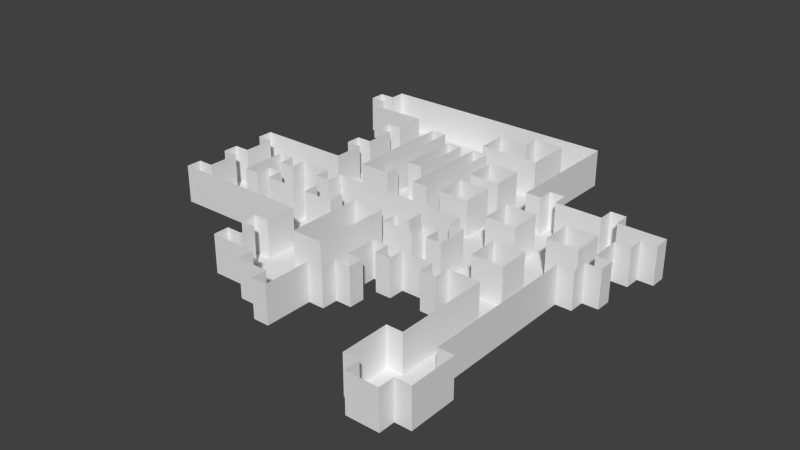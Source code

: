 # Source: LevelTopless.blend  (saved by Blender 2.75.0; exported with 4.5.12 LTS)
import bpy
from mathutils import Matrix  # noqa: F401  (used for matrix-valued properties, if any)

bpy.ops.wm.read_factory_settings(use_empty=True)
scene = bpy.context.scene
scene.name = 'Scene'

# ---- collections
col_collection_1 = bpy.data.collections.new('Collection 1'); scene.collection.children.link(col_collection_1)

# ---- world
world_world = bpy.data.worlds.new('World'); scene.world = world_world
world_world.color = (0.05088, 0.05088, 0.05088)
world_world.use_sun_shadow = False
world_world.sun_shadow_jitter_overblur = 0.0
world_world.cycles.sampling_method = 'MANUAL'
world_world.cycles.sample_map_resolution = 256

# ---- meshes
me_grid = bpy.data.meshes.new('Grid')
me_grid.from_pydata([(17.59, -30.0, 0.0), (19.66, -30.0, 0.0), (21.72, -30.0, 0.0), (15.52, -27.93, 0.0), (17.59, -27.93, 0.0), (21.72, -27.93, 0.0), (23.79, -27.93, 0.0), (15.52, -25.86, 0.0), (23.79, -25.86, 0.0), (-1.034, -23.79, 0.0), (1.034, -23.79, 0.0), (15.52, -23.79, 0.0), (23.79, -23.79, 0.0), (-5.172, -21.72, 0.0), (-3.103, -21.72, 0.0), (-1.034, -21.72, 0.0), (1.034, -21.72, 0.0), (15.52, -21.72, 0.0), (17.59, -21.72, 0.0), (21.72, -21.72, 0.0), (23.79, -21.72, 0.0), (-11.38, -19.66, 0.0), (-9.31, -19.66, 0.0), (-7.241, -19.66, 0.0), (-5.172, -19.66, 0.0), (1.034, -19.66, 0.0), (17.59, -19.66, 0.0), (21.72, -19.66, 0.0), (-11.38, -17.59, 0.0), (-9.31, -17.59, 0.0), (1.034, -17.59, 0.0), (3.103, -17.59, 0.0), (17.59, -17.59, 0.0), (21.72, -17.59, 0.0), (-11.38, -15.52, 0.0), (-9.31, -15.52, 0.0), (3.103, -15.52, 0.0), (5.172, -15.52, 0.0), (17.59, -15.52, 0.0), (21.72, -15.52, 0.0), (-11.38, -13.45, 0.0), (-9.31, -13.45, 0.0), (-5.172, -13.45, 0.0), (-3.103, -13.45, 0.0), (-1.034, -13.45, 0.0), (3.103, -13.45, 0.0), (5.172, -13.45, 0.0), (17.59, -13.45, 0.0), (21.72, -13.45, 0.0), (-9.31, -11.38, 0.0), (-5.172, -11.38, 0.0), (-1.034, -11.38, 0.0), (3.103, -11.38, 0.0), (5.172, -11.38, 0.0), (7.241, -11.38, 0.0), (11.38, -11.38, 0.0), (13.45, -11.38, 0.0), (17.59, -11.38, 0.0), (21.72, -11.38, 0.0), (-27.93, -9.31, 0.0), (-25.86, -9.31, 0.0), (-23.79, -9.31, 0.0), (-21.72, -9.31, 0.0), (-19.66, -9.31, 0.0), (-17.59, -9.31, 0.0), (-15.52, -9.31, 0.0), (-13.45, -9.31, 0.0), (-11.38, -9.31, 0.0), (-9.31, -9.31, 0.0), (-5.172, -9.31, 0.0), (-1.034, -9.31, 0.0), (3.103, -9.31, 0.0), (5.172, -9.31, 0.0), (7.241, -9.31, 0.0), (9.31, -9.31, 0.0), (11.38, -9.31, 0.0), (13.45, -9.31, 0.0), (15.52, -9.31, 0.0), (17.59, -9.31, 0.0), (21.72, -9.31, 0.0), (-27.93, -7.241, 0.0), (-25.86, -7.241, 0.0), (-5.172, -7.241, 0.0), (-1.034, -7.241, 0.0), (21.72, -7.241, 0.0), (-25.86, -5.172, 0.0), (-21.72, -5.172, 0.0), (-19.66, -5.172, 0.0), (-17.59, -5.172, 0.0), (-15.52, -5.172, 0.0), (-13.45, -5.172, 0.0), (-11.38, -5.172, 0.0), (-9.31, -5.172, 0.0), (-7.241, -5.172, 0.0), (-5.172, -5.172, 0.0), (-1.034, -5.172, 0.0), (1.034, -5.172, 0.0), (3.103, -5.172, 0.0), (5.172, -5.172, 0.0), (7.241, -5.172, 0.0), (9.31, -5.172, 0.0), (13.45, -5.172, 0.0), (15.52, -5.172, 0.0), (17.59, -5.172, 0.0), (21.72, -5.172, 0.0), (-27.93, -3.103, 0.0), (-25.86, -3.103, 0.0), (-21.72, -3.103, 0.0), (-19.66, -3.103, 0.0), (-17.59, -3.103, 0.0), (-13.45, -3.103, 0.0), (-11.38, -3.103, 0.0), (-9.31, -3.103, 0.0), (-7.241, -3.103, 0.0), (-5.172, -3.103, 0.0), (-3.103, -3.103, 0.0), (-1.034, -3.103, 0.0), (1.034, -3.103, 0.0), (3.103, -3.103, 0.0), (5.172, -3.103, 0.0), (7.241, -3.103, 0.0), (9.31, -3.103, 0.0), (13.45, -3.103, 0.0), (17.59, -3.103, 0.0), (21.72, -3.103, 0.0), (-27.93, -1.034, 0.0), (-25.86, -1.034, 0.0), (-21.72, -1.034, 0.0), (-19.66, -1.034, 0.0), (-17.59, -1.034, 0.0), (-13.45, -1.034, 0.0), (-11.38, -1.034, 0.0), (-9.31, -1.034, 0.0), (-7.241, -1.034, 0.0), (-5.172, -1.034, 0.0), (-3.103, -1.034, 0.0), (-1.034, -1.034, 0.0), (1.034, -1.034, 0.0), (3.103, -1.034, 0.0), (7.241, -1.034, 0.0), (9.31, -1.034, 0.0), (13.45, -1.034, 0.0), (15.52, -1.034, 0.0), (17.59, -1.034, 0.0), (21.72, -1.034, 0.0), (23.79, -1.034, 0.0), (-25.86, 1.034, 0.0), (-21.72, 1.034, 0.0), (-19.66, 1.034, 0.0), (-17.59, 1.034, 0.0), (-15.52, 1.034, 0.0), (-13.45, 1.034, 0.0), (-11.38, 1.034, 0.0), (-9.31, 1.034, 0.0), (-7.241, 1.034, 0.0), (-5.172, 1.034, 0.0), (-3.103, 1.034, 0.0), (-1.034, 1.034, 0.0), (1.034, 1.034, 0.0), (3.103, 1.034, 0.0), (5.172, 1.034, 0.0), (7.241, 1.034, 0.0), (23.79, 1.034, 0.0), (25.86, 1.034, 0.0), (-27.93, 3.103, 0.0), (-25.86, 3.103, 0.0), (9.31, 3.103, 0.0), (11.38, 3.103, 0.0), (13.45, 3.103, 0.0), (17.59, 3.103, 0.0), (19.66, 3.103, 0.0), (21.72, 3.103, 0.0), (23.79, 3.103, 0.0), (25.86, 3.103, 0.0), (-27.93, 5.172, 0.0), (-25.86, 5.172, 0.0), (-23.79, 5.172, 0.0), (-21.72, 5.172, 0.0), (-19.66, 5.172, 0.0), (-17.59, 5.172, 0.0), (-15.52, 5.172, 0.0), (-11.38, 5.172, 0.0), (-9.31, 5.172, 0.0), (-7.241, 5.172, 0.0), (-3.103, 5.172, 0.0), (-1.034, 5.172, 0.0), (1.034, 5.172, 0.0), (3.103, 5.172, 0.0), (5.172, 5.172, 0.0), (9.31, 5.172, 0.0), (13.45, 5.172, 0.0), (17.59, 5.172, 0.0), (21.72, 5.172, 0.0), (23.79, 5.172, 0.0), (-15.52, 7.241, 0.0), (-11.38, 7.241, 0.0), (-9.31, 7.241, 0.0), (-7.241, 7.241, 0.0), (-3.103, 7.241, 0.0), (-1.034, 7.241, 0.0), (1.034, 7.241, 0.0), (5.172, 7.241, 0.0), (9.31, 7.241, 0.0), (11.38, 7.241, 0.0), (13.45, 7.241, 0.0), (17.59, 7.241, 0.0), (19.66, 7.241, 0.0), (21.72, 7.241, 0.0), (23.79, 7.241, 0.0), (25.86, 7.241, 0.0), (-17.59, 9.31, 0.0), (-15.52, 9.31, 0.0), (-11.38, 9.31, 0.0), (-9.31, 9.31, 0.0), (-7.241, 9.31, 0.0), (-5.172, 9.31, 0.0), (-3.103, 9.31, 0.0), (-1.034, 9.31, 0.0), (1.034, 9.31, 0.0), (3.103, 9.31, 0.0), (5.172, 9.31, 0.0), (25.86, 9.31, 0.0), (27.93, 9.31, 0.0), (-17.59, 11.38, 0.0), (-15.52, 11.38, 0.0), (-11.38, 11.38, 0.0), (-9.31, 11.38, 0.0), (-7.241, 11.38, 0.0), (-5.172, 11.38, 0.0), (-3.103, 11.38, 0.0), (-1.034, 11.38, 0.0), (1.034, 11.38, 0.0), (3.103, 11.38, 0.0), (5.172, 11.38, 0.0), (9.31, 11.38, 0.0), (11.38, 11.38, 0.0), (13.45, 11.38, 0.0), (15.52, 11.38, 0.0), (17.59, 11.38, 0.0), (19.66, 11.38, 0.0), (21.72, 11.38, 0.0), (23.79, 11.38, 0.0), (25.86, 11.38, 0.0), (27.93, 11.38, 0.0), (-15.52, 13.45, 0.0), (-11.38, 13.45, 0.0), (-9.31, 13.45, 0.0), (-7.241, 13.45, 0.0), (-5.172, 13.45, 0.0), (-3.103, 13.45, 0.0), (-1.034, 13.45, 0.0), (1.034, 13.45, 0.0), (5.172, 13.45, 0.0), (9.31, 13.45, 0.0), (11.38, 13.45, 0.0), (13.45, 13.45, 0.0), (19.66, 13.45, 0.0), (21.72, 13.45, 0.0), (-17.59, 15.52, 0.0), (-15.52, 15.52, 0.0), (-11.38, 15.52, 0.0), (-9.31, 15.52, 0.0), (-7.241, 15.52, 0.0), (-5.172, 15.52, 0.0), (-3.103, 15.52, 0.0), (-1.034, 15.52, 0.0), (1.034, 15.52, 0.0), (3.103, 15.52, 0.0), (5.172, 15.52, 0.0), (9.31, 15.52, 0.0), (-17.59, 17.59, 0.0), (-15.52, 17.59, 0.0), (-11.38, 17.59, 0.0), (-9.31, 17.59, 0.0), (-7.241, 17.59, 0.0), (-5.172, 17.59, 0.0), (-3.103, 17.59, 0.0), (-1.034, 17.59, 0.0), (9.31, 17.59, 0.0), (-15.52, 19.66, 0.0), (-11.38, 19.66, 0.0), (-9.31, 19.66, 0.0), (-3.103, 19.66, 0.0), (-1.034, 19.66, 0.0), (1.034, 19.66, 0.0), (3.103, 19.66, 0.0), (5.172, 19.66, 0.0), (9.31, 19.66, 0.0), (-23.79, 21.72, 0.0), (-21.72, 21.72, 0.0), (-19.66, 21.72, 0.0), (-17.59, 21.72, 0.0), (-15.52, 21.72, 0.0), (-3.103, 21.72, 0.0), (5.172, 21.72, 0.0), (9.31, 21.72, 0.0), (-25.86, 23.79, 0.0), (-23.79, 23.79, 0.0), (-3.103, 23.79, 0.0), (-1.034, 23.79, 0.0), (1.034, 23.79, 0.0), (5.172, 23.79, 0.0), (9.31, 23.79, 0.0), (-25.86, 25.86, 0.0), (-23.79, 25.86, 0.0), (1.034, 25.86, 0.0), (3.103, 25.86, 0.0), (5.172, 25.86, 0.0), (9.31, 25.86, 0.0), (-23.79, 27.93, 0.0), (-21.72, 27.93, 0.0), (-19.66, 27.93, 0.0), (-17.59, 27.93, 0.0), (-15.52, 27.93, 0.0), (-13.45, 27.93, 0.0), (-11.38, 27.93, 0.0), (-9.31, 27.93, 0.0), (-7.241, 27.93, 0.0), (-5.172, 27.93, 0.0), (-3.103, 27.93, 0.0), (-1.034, 27.93, 0.0), (1.034, 27.93, 0.0), (3.103, 27.93, 0.0), (5.172, 27.93, 0.0), (7.241, 27.93, 0.0), (9.31, 27.93, 0.0), (17.59, -30.0, -5.0), (17.59, -27.93, -5.0), (15.52, -27.93, -5.0), (19.66, -30.0, -5.0), (19.66, -27.93, -5.0), (21.72, -30.0, -5.0), (21.72, -27.93, -5.0), (23.79, -27.93, -5.0), (15.52, -25.86, -5.0), (17.59, -25.86, -5.0), (19.66, -25.86, -5.0), (21.72, -25.86, -5.0), (23.79, -25.86, -5.0), (1.034, -23.79, -5.0), (-1.034, -23.79, -5.0), (15.52, -23.79, -5.0), (17.59, -23.79, -5.0), (19.66, -23.79, -5.0), (21.72, -23.79, -5.0), (23.79, -23.79, -5.0), (-3.103, -21.72, -5.0), (-5.172, -21.72, -5.0), (-1.034, -21.72, -5.0), (1.034, -21.72, -5.0), (15.52, -21.72, -5.0), (17.59, -21.72, -5.0), (19.66, -21.72, -5.0), (21.72, -21.72, -5.0), (23.79, -21.72, -5.0), (-9.31, -19.66, -5.0), (-11.38, -19.66, -5.0), (-7.241, -19.66, -5.0), (-5.172, -19.66, -5.0), (-3.103, -19.66, -5.0), (-1.034, -19.66, -5.0), (1.034, -19.66, -5.0), (17.59, -19.66, -5.0), (19.66, -19.66, -5.0), (21.72, -19.66, -5.0), (-11.38, -17.59, -5.0), (-9.31, -17.59, -5.0), (-7.241, -17.59, -5.0), (-5.172, -17.59, -5.0), (-3.103, -17.59, -5.0), (-1.034, -17.59, -5.0), (1.034, -17.59, -5.0), (3.103, -17.59, -5.0), (17.59, -17.59, -5.0), (19.66, -17.59, -5.0), (21.72, -17.59, -5.0), (-9.31, -15.52, -5.0), (-11.38, -15.52, -5.0), (-7.241, -15.52, -5.0), (-5.172, -15.52, -5.0), (-3.103, -15.52, -5.0), (-1.034, -15.52, -5.0), (1.034, -15.52, -5.0), (3.103, -15.52, -5.0), (5.172, -15.52, -5.0), (17.59, -15.52, -5.0), (19.66, -15.52, -5.0), (21.72, -15.52, -5.0), (-11.38, -13.45, -5.0), (-9.31, -13.45, -5.0), (-7.241, -13.45, -5.0), (-5.172, -13.45, -5.0), (-3.103, -13.45, -5.0), (-1.034, -13.45, -5.0), (1.034, -13.45, -5.0), (3.103, -13.45, -5.0), (5.172, -13.45, -5.0), (17.59, -13.45, -5.0), (19.66, -13.45, -5.0), (21.72, -13.45, -5.0), (-9.31, -11.38, -5.0), (-7.241, -11.38, -5.0), (-5.172, -11.38, -5.0), (-1.034, -11.38, -5.0), (1.034, -11.38, -5.0), (3.103, -11.38, -5.0), (7.241, -11.38, -5.0), (5.172, -11.38, -5.0), (13.45, -11.38, -5.0), (11.38, -11.38, -5.0), (17.59, -11.38, -5.0), (19.66, -11.38, -5.0), (21.72, -11.38, -5.0), (-25.86, -9.31, -5.0), (-27.93, -9.31, -5.0), (-23.79, -9.31, -5.0), (-21.72, -9.31, -5.0), (-19.66, -9.31, -5.0), (-17.59, -9.31, -5.0), (-15.52, -9.31, -5.0), (-13.45, -9.31, -5.0), (-11.38, -9.31, -5.0), (-9.31, -9.31, -5.0), (-7.241, -9.31, -5.0), (-5.172, -9.31, -5.0), (-1.034, -9.31, -5.0), (1.034, -9.31, -5.0), (3.103, -9.31, -5.0), (5.172, -9.31, -5.0), (7.241, -9.31, -5.0), (9.31, -9.31, -5.0), (11.38, -9.31, -5.0), (13.45, -9.31, -5.0), (15.52, -9.31, -5.0), (17.59, -9.31, -5.0), (19.66, -9.31, -5.0), (21.72, -9.31, -5.0), (-27.93, -7.241, -5.0), (-25.86, -7.241, -5.0), (-23.79, -7.241, -5.0), (-21.72, -7.241, -5.0), (-19.66, -7.241, -5.0), (-17.59, -7.241, -5.0), (-15.52, -7.241, -5.0), (-13.45, -7.241, -5.0), (-11.38, -7.241, -5.0), (-9.31, -7.241, -5.0), (-7.241, -7.241, -5.0), (-5.172, -7.241, -5.0), (-1.034, -7.241, -5.0), (1.034, -7.241, -5.0), (3.103, -7.241, -5.0), (5.172, -7.241, -5.0), (7.241, -7.241, -5.0), (9.31, -7.241, -5.0), (11.38, -7.241, -5.0), (13.45, -7.241, -5.0), (15.52, -7.241, -5.0), (17.59, -7.241, -5.0), (19.66, -7.241, -5.0), (21.72, -7.241, -5.0), (-25.86, -5.172, -5.0), (-23.79, -5.172, -5.0), (-21.72, -5.172, -5.0), (-19.66, -5.172, -5.0), (-17.59, -5.172, -5.0), (-15.52, -5.172, -5.0), (-13.45, -5.172, -5.0), (-11.38, -5.172, -5.0), (-9.31, -5.172, -5.0), (-7.241, -5.172, -5.0), (-5.172, -5.172, -5.0), (-1.034, -5.172, -5.0), (1.034, -5.172, -5.0), (3.103, -5.172, -5.0), (5.172, -5.172, -5.0), (7.241, -5.172, -5.0), (9.31, -5.172, -5.0), (11.38, -5.172, -5.0), (13.45, -5.172, -5.0), (15.52, -5.172, -5.0), (17.59, -5.172, -5.0), (19.66, -5.172, -5.0), (21.72, -5.172, -5.0), (-25.86, -3.103, -5.0), (-27.93, -3.103, -5.0), (-23.79, -3.103, -5.0), (-21.72, -3.103, -5.0), (-19.66, -3.103, -5.0), (-17.59, -3.103, -5.0), (-13.45, -3.103, -5.0), (-11.38, -3.103, -5.0), (-7.241, -3.103, -5.0), (-9.31, -3.103, -5.0), (-5.172, -3.103, -5.0), (-3.103, -3.103, -5.0), (-1.034, -3.103, -5.0), (1.034, -3.103, -5.0), (3.103, -3.103, -5.0), (5.172, -3.103, -5.0), (7.241, -3.103, -5.0), (9.31, -3.103, -5.0), (11.38, -3.103, -5.0), (13.45, -3.103, -5.0), (17.59, -3.103, -5.0), (19.66, -3.103, -5.0), (21.72, -3.103, -5.0), (-27.93, -1.034, -5.0), (-25.86, -1.034, -5.0), (-23.79, -1.034, -5.0), (-21.72, -1.034, -5.0), (-17.59, -1.034, -5.0), (-19.66, -1.034, -5.0), (-11.38, -1.034, -5.0), (-13.45, -1.034, -5.0), (-9.31, -1.034, -5.0), (-7.241, -1.034, -5.0), (-5.172, -1.034, -5.0), (-3.103, -1.034, -5.0), (-1.034, -1.034, -5.0), (1.034, -1.034, -5.0), (3.103, -1.034, -5.0), (9.31, -1.034, -5.0), (7.241, -1.034, -5.0), (11.38, -1.034, -5.0), (13.45, -1.034, -5.0), (15.52, -1.034, -5.0), (17.59, -1.034, -5.0), (19.66, -1.034, -5.0), (21.72, -1.034, -5.0), (23.79, -1.034, -5.0), (-25.86, 1.034, -5.0), (-23.79, 1.034, -5.0), (-21.72, 1.034, -5.0), (-19.66, 1.034, -5.0), (-17.59, 1.034, -5.0), (-15.52, 1.034, -5.0), (-13.45, 1.034, -5.0), (-11.38, 1.034, -5.0), (-9.31, 1.034, -5.0), (-7.241, 1.034, -5.0), (-5.172, 1.034, -5.0), (-3.103, 1.034, -5.0), (-1.034, 1.034, -5.0), (1.034, 1.034, -5.0), (3.103, 1.034, -5.0), (5.172, 1.034, -5.0), (7.241, 1.034, -5.0), (9.31, 1.034, -5.0), (11.38, 1.034, -5.0), (13.45, 1.034, -5.0), (15.52, 1.034, -5.0), (17.59, 1.034, -5.0), (19.66, 1.034, -5.0), (21.72, 1.034, -5.0), (23.79, 1.034, -5.0), (25.86, 1.034, -5.0), (-25.86, 3.103, -5.0), (-27.93, 3.103, -5.0), (-23.79, 3.103, -5.0), (-21.72, 3.103, -5.0), (-19.66, 3.103, -5.0), (-17.59, 3.103, -5.0), (-15.52, 3.103, -5.0), (-13.45, 3.103, -5.0), (-11.38, 3.103, -5.0), (-9.31, 3.103, -5.0), (-7.241, 3.103, -5.0), (-5.172, 3.103, -5.0), (-3.103, 3.103, -5.0), (-1.034, 3.103, -5.0), (1.034, 3.103, -5.0), (3.103, 3.103, -5.0), (5.172, 3.103, -5.0), (7.241, 3.103, -5.0), (9.31, 3.103, -5.0), (11.38, 3.103, -5.0), (13.45, 3.103, -5.0), (15.52, 3.103, -5.0), (17.59, 3.103, -5.0), (19.66, 3.103, -5.0), (21.72, 3.103, -5.0), (23.79, 3.103, -5.0), (25.86, 3.103, -5.0), (-27.93, 5.172, -5.0), (-25.86, 5.172, -5.0), (-23.79, 5.172, -5.0), (-21.72, 5.172, -5.0), (-19.66, 5.172, -5.0), (-17.59, 5.172, -5.0), (-15.52, 5.172, -5.0), (-13.45, 5.172, -5.0), (-11.38, 5.172, -5.0), (-9.31, 5.172, -5.0), (-7.241, 5.172, -5.0), (-5.172, 5.172, -5.0), (-3.103, 5.172, -5.0), (-1.034, 5.172, -5.0), (1.034, 5.172, -5.0), (3.103, 5.172, -5.0), (5.172, 5.172, -5.0), (7.241, 5.172, -5.0), (9.31, 5.172, -5.0), (13.45, 5.172, -5.0), (15.52, 5.172, -5.0), (17.59, 5.172, -5.0), (21.72, 5.172, -5.0), (23.79, 5.172, -5.0), (-15.52, 7.241, -5.0), (-13.45, 7.241, -5.0), (-11.38, 7.241, -5.0), (-7.241, 7.241, -5.0), (-9.31, 7.241, -5.0), (-5.172, 7.241, -5.0), (-3.103, 7.241, -5.0), (-1.034, 7.241, -5.0), (1.034, 7.241, -5.0), (5.172, 7.241, -5.0), (7.241, 7.241, -5.0), (9.31, 7.241, -5.0), (11.38, 7.241, -5.0), (13.45, 7.241, -5.0), (15.52, 7.241, -5.0), (17.59, 7.241, -5.0), (19.66, 7.241, -5.0), (21.72, 7.241, -5.0), (23.79, 7.241, -5.0), (25.86, 7.241, -5.0), (-15.52, 9.31, -5.0), (-17.59, 9.31, -5.0), (-13.45, 9.31, -5.0), (-11.38, 9.31, -5.0), (-9.31, 9.31, -5.0), (-7.241, 9.31, -5.0), (-5.172, 9.31, -5.0), (-3.103, 9.31, -5.0), (-1.034, 9.31, -5.0), (1.034, 9.31, -5.0), (3.103, 9.31, -5.0), (5.172, 9.31, -5.0), (7.241, 9.31, -5.0), (9.31, 9.31, -5.0), (11.38, 9.31, -5.0), (13.45, 9.31, -5.0), (15.52, 9.31, -5.0), (17.59, 9.31, -5.0), (19.66, 9.31, -5.0), (21.72, 9.31, -5.0), (23.79, 9.31, -5.0), (25.86, 9.31, -5.0), (27.93, 9.31, -5.0), (-17.59, 11.38, -5.0), (-15.52, 11.38, -5.0), (-13.45, 11.38, -5.0), (-11.38, 11.38, -5.0), (-9.31, 11.38, -5.0), (-7.241, 11.38, -5.0), (-5.172, 11.38, -5.0), (-3.103, 11.38, -5.0), (-1.034, 11.38, -5.0), (1.034, 11.38, -5.0), (3.103, 11.38, -5.0), (5.172, 11.38, -5.0), (7.241, 11.38, -5.0), (9.31, 11.38, -5.0), (11.38, 11.38, -5.0), (13.45, 11.38, -5.0), (15.52, 11.38, -5.0), (17.59, 11.38, -5.0), (19.66, 11.38, -5.0), (21.72, 11.38, -5.0), (23.79, 11.38, -5.0), (25.86, 11.38, -5.0), (27.93, 11.38, -5.0), (-15.52, 13.45, -5.0), (-13.45, 13.45, -5.0), (-11.38, 13.45, -5.0), (-9.31, 13.45, -5.0), (-7.241, 13.45, -5.0), (-5.172, 13.45, -5.0), (-3.103, 13.45, -5.0), (-1.034, 13.45, -5.0), (1.034, 13.45, -5.0), (5.172, 13.45, -5.0), (7.241, 13.45, -5.0), (9.31, 13.45, -5.0), (11.38, 13.45, -5.0), (13.45, 13.45, -5.0), (19.66, 13.45, -5.0), (21.72, 13.45, -5.0), (-15.52, 15.52, -5.0), (-17.59, 15.52, -5.0), (-13.45, 15.52, -5.0), (-11.38, 15.52, -5.0), (-9.31, 15.52, -5.0), (-7.241, 15.52, -5.0), (-5.172, 15.52, -5.0), (-3.103, 15.52, -5.0), (-1.034, 15.52, -5.0), (1.034, 15.52, -5.0), (3.103, 15.52, -5.0), (5.172, 15.52, -5.0), (7.241, 15.52, -5.0), (9.31, 15.52, -5.0), (-17.59, 17.59, -5.0), (-15.52, 17.59, -5.0), (-13.45, 17.59, -5.0), (-11.38, 17.59, -5.0), (-9.31, 17.59, -5.0), (-7.241, 17.59, -5.0), (-5.172, 17.59, -5.0), (-3.103, 17.59, -5.0), (-1.034, 17.59, -5.0), (1.034, 17.59, -5.0), (3.103, 17.59, -5.0), (5.172, 17.59, -5.0), (7.241, 17.59, -5.0), (9.31, 17.59, -5.0), (-15.52, 19.66, -5.0), (-13.45, 19.66, -5.0), (-11.38, 19.66, -5.0), (-9.31, 19.66, -5.0), (-7.241, 19.66, -5.0), (-5.172, 19.66, -5.0), (-3.103, 19.66, -5.0), (-1.034, 19.66, -5.0), (1.034, 19.66, -5.0), (3.103, 19.66, -5.0), (5.172, 19.66, -5.0), (7.241, 19.66, -5.0), (9.31, 19.66, -5.0), (-21.72, 21.72, -5.0), (-23.79, 21.72, -5.0), (-19.66, 21.72, -5.0), (-17.59, 21.72, -5.0), (-15.52, 21.72, -5.0), (-13.45, 21.72, -5.0), (-11.38, 21.72, -5.0), (-9.31, 21.72, -5.0), (-7.241, 21.72, -5.0), (-5.172, 21.72, -5.0), (-3.103, 21.72, -5.0), (5.172, 21.72, -5.0), (7.241, 21.72, -5.0), (9.31, 21.72, -5.0), (-23.79, 23.79, -5.0), (-25.86, 23.79, -5.0), (-21.72, 23.79, -5.0), (-19.66, 23.79, -5.0), (-17.59, 23.79, -5.0), (-15.52, 23.79, -5.0), (-13.45, 23.79, -5.0), (-11.38, 23.79, -5.0), (-9.31, 23.79, -5.0), (-7.241, 23.79, -5.0), (-5.172, 23.79, -5.0), (-3.103, 23.79, -5.0), (-1.034, 23.79, -5.0), (1.034, 23.79, -5.0), (5.172, 23.79, -5.0), (7.241, 23.79, -5.0), (9.31, 23.79, -5.0), (-25.86, 25.86, -5.0), (-23.79, 25.86, -5.0), (-21.72, 25.86, -5.0), (-19.66, 25.86, -5.0), (-17.59, 25.86, -5.0), (-15.52, 25.86, -5.0), (-13.45, 25.86, -5.0), (-11.38, 25.86, -5.0), (-9.31, 25.86, -5.0), (-7.241, 25.86, -5.0), (-5.172, 25.86, -5.0), (-3.103, 25.86, -5.0), (-1.034, 25.86, -5.0), (1.034, 25.86, -5.0), (3.103, 25.86, -5.0), (5.172, 25.86, -5.0), (7.241, 25.86, -5.0), (9.31, 25.86, -5.0), (-23.79, 27.93, -5.0), (-21.72, 27.93, -5.0), (-19.66, 27.93, -5.0), (-17.59, 27.93, -5.0), (-15.52, 27.93, -5.0), (-13.45, 27.93, -5.0), (-11.38, 27.93, -5.0), (-9.31, 27.93, -5.0), (-7.241, 27.93, -5.0), (-5.172, 27.93, -5.0), (-3.103, 27.93, -5.0), (-1.034, 27.93, -5.0), (1.034, 27.93, -5.0), (3.103, 27.93, -5.0), (5.172, 27.93, -5.0), (7.241, 27.93, -5.0), (9.31, 27.93, -5.0)], [], [(145, 162, 555, 530), (166, 189, 602, 575), (72, 53, 407, 428), (312, 311, 782, 783), (126, 125, 507, 508), (47, 38, 385, 397), (293, 298, 756, 741), (52, 71, 427, 405), (0, 1, 329, 326), (188, 187, 599, 600), (3, 4, 327, 328), (311, 310, 781, 782), (90, 89, 466, 467), (278, 287, 730, 717), (4, 0, 326, 327), (213, 196, 612, 632), (125, 105, 485, 507), (187, 186, 598, 599), (310, 309, 780, 781), (89, 88, 465, 466), (70, 51, 403, 425), (195, 212, 631, 610), (286, 285, 727, 728), (309, 304, 763, 780), (285, 284, 726, 727), (185, 184, 596, 597), (210, 211, 628, 629), (87, 86, 463, 464), (50, 69, 424, 402), (211, 194, 608, 628), (284, 283, 725, 726), (27, 33, 375, 364), (243, 242, 672, 673), (283, 282, 724, 725), (46, 45, 395, 396), (67, 68, 422, 421), (222, 243, 673, 650), (37, 46, 396, 384), (68, 49, 400, 422), (242, 241, 671, 672), (160, 161, 547, 546), (183, 182, 593, 594), (66, 67, 421, 420), (104, 124, 506, 483), (32, 26, 362, 373), (161, 139, 523, 547), (85, 81, 438, 461), (241, 240, 670, 671), (159, 160, 546, 545), (182, 181, 592, 593), (65, 66, 420, 419), (253, 269, 703, 685), (158, 159, 545, 544), (44, 43, 392, 393), (64, 65, 419, 418), (123, 103, 481, 504), (239, 238, 668, 669), (267, 268, 701, 700), (157, 158, 544, 543), (280, 281, 721, 720), (43, 42, 391, 392), (296, 297, 745, 746), (63, 64, 418, 417), (268, 252, 683, 701), (281, 273, 708, 721), (297, 288, 732, 745), (238, 237, 667, 668), (20, 19, 353, 354), (266, 267, 700, 699), (156, 157, 543, 542), (180, 179, 589, 590), (62, 63, 417, 416), (12, 20, 354, 345), (101, 122, 503, 479), (272, 280, 720, 707), (237, 236, 666, 667), (155, 156, 542, 541), (179, 178, 588, 589), (61, 62, 416, 415), (251, 266, 699, 682), (154, 155, 541, 540), (41, 40, 388, 389), (178, 177, 587, 588), (60, 61, 415, 413), (121, 100, 477, 501), (265, 250, 681, 698), (279, 271, 705, 718), (208, 209, 627, 626), (235, 234, 664, 665), (18, 17, 350, 351), (120, 119, 499, 500), (30, 31, 372, 371), (153, 154, 540, 539), (177, 176, 586, 587), (59, 60, 413, 414), (79, 84, 460, 436), (99, 120, 500, 476), (249, 264, 697, 680), (40, 34, 377, 388), (152, 153, 539, 538), (176, 175, 585, 586), (193, 208, 626, 607), (17, 11, 341, 350), (119, 98, 475, 499), (263, 248, 679, 696), (25, 30, 371, 361), (206, 207, 625, 624), (117, 118, 498, 497), (175, 174, 584, 585), (207, 192, 606, 625), (247, 262, 695, 678), (131, 152, 538, 513), (205, 206, 624, 623), (325, 324, 795, 796), (233, 232, 661, 662), (150, 151, 537, 536), (302, 308, 779, 761), (308, 325, 796, 779), (96, 117, 497, 473), (261, 246, 677, 694), (151, 130, 514, 537), (174, 164, 558, 584), (324, 323, 794, 795), (232, 231, 660, 661), (115, 116, 496, 495), (149, 150, 536, 535), (191, 205, 623, 605), (6, 8, 338, 333), (116, 95, 472, 496), (245, 260, 693, 676), (306, 307, 777, 776), (323, 322, 793, 794), (114, 115, 495, 494), (307, 301, 759, 777), (129, 149, 535, 511), (203, 204, 621, 620), (305, 306, 776, 775), (322, 321, 792, 793), (258, 259, 690, 691), (29, 28, 365, 366), (147, 148, 534, 533), (204, 190, 603, 621), (230, 217, 636, 659), (94, 114, 494, 471), (259, 244, 674, 690), (148, 128, 512, 534), (173, 172, 582, 583), (202, 203, 620, 619), (321, 320, 791, 792), (112, 113, 492, 493), (163, 173, 583, 556), (48, 58, 412, 399), (300, 305, 775, 758), (216, 229, 658, 635), (113, 93, 470, 492), (28, 21, 356, 365), (127, 147, 533, 510), (320, 319, 790, 791), (189, 202, 619, 602), (7, 3, 328, 334), (228, 215, 634, 657), (10, 16, 349, 339), (171, 170, 580, 581), (319, 318, 789, 790), (14, 15, 348, 346), (111, 110, 490, 491), (57, 47, 397, 410), (214, 227, 656, 633), (15, 9, 340, 348), (91, 111, 491, 468), (146, 126, 508, 531), (170, 169, 579, 580), (318, 317, 788, 789), (13, 14, 346, 347), (287, 295, 744, 730), (201, 188, 600, 617), (226, 213, 632, 655), (110, 90, 467, 490), (55, 56, 408, 409), (317, 316, 787, 788), (83, 70, 425, 449), (212, 225, 654, 631), (316, 315, 786, 787), (109, 108, 488, 489), (294, 286, 728, 742), (186, 200, 616, 598), (88, 109, 489, 465), (168, 167, 576, 577), (315, 314, 785, 786), (224, 223, 651, 652), (199, 185, 597, 615), (69, 82, 448, 424), (108, 87, 464, 488), (167, 166, 575, 576), (53, 54, 406, 407), (314, 313, 784, 785), (33, 39, 387, 375), (184, 198, 614, 596), (223, 210, 629, 651), (86, 107, 487, 463), (144, 145, 530, 529), (196, 197, 611, 612), (105, 106, 484, 485), (124, 144, 529, 506), (38, 32, 373, 385), (282, 293, 741, 724), (197, 183, 594, 611), (45, 52, 405, 395), (106, 85, 461, 484), (269, 278, 717, 703), (257, 256, 688, 689), (142, 143, 527, 526), (240, 257, 689, 670), (143, 123, 504, 527), (51, 44, 393, 403), (181, 195, 610, 592), (141, 142, 526, 525), (304, 303, 762, 763), (256, 239, 669, 688), (122, 141, 525, 503), (42, 50, 402, 391), (194, 180, 590, 608), (303, 296, 746, 762), (19, 27, 364, 353), (221, 222, 650, 649), (255, 254, 686, 687), (139, 140, 522, 523), (276, 277, 712, 711), (36, 37, 384, 383), (291, 292, 735, 734), (236, 255, 687, 666), (140, 121, 501, 522), (277, 265, 698, 712), (292, 279, 718, 735), (49, 41, 389, 400), (290, 291, 734, 733), (81, 80, 437, 438), (209, 221, 649, 627), (84, 104, 483, 460), (254, 235, 665, 686), (26, 18, 351, 362), (264, 276, 711, 697), (31, 36, 383, 372), (274, 275, 710, 709), (289, 290, 733, 731), (234, 253, 685, 664), (275, 263, 696, 710), (80, 59, 414, 437), (103, 102, 480, 481), (138, 137, 520, 521), (288, 289, 731, 732), (118, 138, 521, 498), (262, 274, 709, 695), (102, 101, 479, 480), (137, 136, 519, 520), (252, 233, 662, 683), (273, 261, 694, 708), (136, 135, 518, 519), (8, 12, 345, 338), (260, 272, 707, 693), (135, 134, 517, 518), (231, 251, 682, 660), (100, 99, 476, 477), (134, 133, 516, 517), (271, 270, 704, 705), (34, 35, 376, 377), (250, 230, 659, 681), (35, 29, 366, 376), (133, 132, 515, 516), (58, 79, 436, 412), (229, 249, 680, 658), (270, 258, 691, 704), (98, 97, 474, 475), (172, 193, 607, 582), (11, 7, 334, 341), (248, 228, 657, 679), (16, 25, 361, 349), (132, 112, 493, 515), (77, 78, 434, 433), (97, 96, 473, 474), (130, 131, 513, 514), (164, 165, 557, 558), (192, 171, 581, 606), (78, 57, 410, 434), (227, 247, 678, 656), (165, 146, 531, 557), (76, 77, 433, 432), (219, 220, 639, 638), (295, 302, 761, 744), (220, 201, 617, 639), (246, 226, 655, 677), (218, 219, 638, 637), (23, 24, 358, 357), (169, 191, 605, 579), (56, 76, 432, 408), (95, 83, 449, 472), (225, 245, 676, 654), (24, 13, 347, 358), (74, 75, 431, 430), (22, 23, 357, 355), (128, 129, 511, 512), (301, 294, 742, 759), (5, 6, 333, 332), (75, 55, 409, 431), (200, 218, 637, 616), (73, 74, 430, 429), (21, 22, 355, 356), (190, 168, 577, 603), (217, 199, 615, 636), (82, 94, 471, 448), (244, 224, 652, 674), (162, 163, 556, 555), (299, 300, 758, 757), (93, 92, 469, 470), (39, 48, 399, 387), (54, 73, 429, 406), (2, 5, 332, 331), (198, 216, 635, 614), (326, 329, 330, 327), (329, 331, 332, 330), (328, 327, 335, 334), (327, 330, 336, 335), (330, 332, 337, 336), (332, 333, 338, 337), (334, 335, 342, 341), (335, 336, 343, 342), (336, 337, 344, 343), (337, 338, 345, 344), (340, 339, 349, 348), (341, 342, 351, 350), (342, 343, 352, 351), (343, 344, 353, 352), (344, 345, 354, 353), (347, 346, 359, 358), (346, 348, 360, 359), (348, 349, 361, 360), (351, 352, 363, 362), (352, 353, 364, 363), (356, 355, 366, 365), (355, 357, 367, 366), (357, 358, 368, 367), (358, 359, 369, 368), (359, 360, 370, 369), (360, 361, 371, 370), (362, 363, 374, 373), (363, 364, 375, 374), (366, 367, 378, 376), (367, 368, 379, 378), (368, 369, 380, 379), (369, 370, 381, 380), (370, 371, 382, 381), (371, 372, 383, 382), (373, 374, 386, 385), (374, 375, 387, 386), (377, 376, 389, 388), (376, 378, 390, 389), (378, 379, 391, 390), (379, 380, 392, 391), (380, 381, 393, 392), (381, 382, 394, 393), (382, 383, 395, 394), (383, 384, 396, 395), (385, 386, 398, 397), (386, 387, 399, 398), (389, 390, 401, 400), (390, 391, 402, 401), (393, 394, 404, 403), (394, 395, 405, 404), (397, 398, 411, 410), (398, 399, 412, 411), (400, 401, 423, 422), (401, 402, 424, 423), (403, 404, 426, 425), (404, 405, 427, 426), (407, 406, 429, 428), (409, 408, 432, 431), (410, 411, 435, 434), (411, 412, 436, 435), (414, 413, 438, 437), (413, 415, 439, 438), (415, 416, 440, 439), (416, 417, 441, 440), (417, 418, 442, 441), (418, 419, 443, 442), (419, 420, 444, 443), (420, 421, 445, 444), (421, 422, 446, 445), (422, 423, 447, 446), (423, 424, 448, 447), (425, 426, 450, 449), (426, 427, 451, 450), (427, 428, 452, 451), (428, 429, 453, 452), (429, 430, 454, 453), (430, 431, 455, 454), (431, 432, 456, 455), (432, 433, 457, 456), (433, 434, 458, 457), (434, 435, 459, 458), (435, 436, 460, 459), (438, 439, 462, 461), (439, 440, 463, 462), (440, 441, 464, 463), (441, 442, 465, 464), (442, 443, 466, 465), (443, 444, 467, 466), (444, 445, 468, 467), (445, 446, 469, 468), (446, 447, 470, 469), (447, 448, 471, 470), (449, 450, 473, 472), (450, 451, 474, 473), (451, 452, 475, 474), (452, 453, 476, 475), (453, 454, 477, 476), (454, 455, 478, 477), (455, 456, 479, 478), (456, 457, 480, 479), (457, 458, 481, 480), (458, 459, 482, 481), (459, 460, 483, 482), (461, 462, 486, 484), (462, 463, 487, 486), (464, 465, 489, 488), (467, 468, 491, 490), (470, 471, 494, 492), (472, 473, 497, 496), (475, 476, 500, 499), (477, 478, 502, 501), (478, 479, 503, 502), (481, 482, 505, 504), (482, 483, 506, 505), (485, 484, 508, 507), (484, 486, 509, 508), (486, 487, 510, 509), (493, 492, 516, 515), (492, 494, 517, 516), (494, 495, 518, 517), (495, 496, 519, 518), (496, 497, 520, 519), (497, 498, 521, 520), (501, 502, 524, 522), (502, 503, 525, 524), (504, 505, 528, 527), (505, 506, 529, 528), (508, 509, 532, 531), (509, 510, 533, 532), (512, 511, 535, 534), (514, 513, 538, 537), (523, 522, 548, 547), (522, 524, 549, 548), (524, 525, 550, 549), (525, 526, 551, 550), (526, 527, 552, 551), (527, 528, 553, 552), (528, 529, 554, 553), (529, 530, 555, 554), (531, 532, 559, 557), (532, 533, 560, 559), (533, 534, 561, 560), (534, 535, 562, 561), (535, 536, 563, 562), (536, 537, 564, 563), (537, 538, 565, 564), (538, 539, 566, 565), (539, 540, 567, 566), (540, 541, 568, 567), (541, 542, 569, 568), (542, 543, 570, 569), (543, 544, 571, 570), (544, 545, 572, 571), (545, 546, 573, 572), (546, 547, 574, 573), (547, 548, 575, 574), (548, 549, 576, 575), (549, 550, 577, 576), (550, 551, 578, 577), (551, 552, 579, 578), (552, 553, 580, 579), (553, 554, 581, 580), (554, 555, 582, 581), (555, 556, 583, 582), (558, 557, 585, 584), (557, 559, 586, 585), (559, 560, 587, 586), (560, 561, 588, 587), (561, 562, 589, 588), (562, 563, 590, 589), (563, 564, 591, 590), (564, 565, 592, 591), (565, 566, 593, 592), (566, 567, 594, 593), (567, 568, 595, 594), (568, 569, 596, 595), (569, 570, 597, 596), (570, 571, 598, 597), (571, 572, 599, 598), (572, 573, 600, 599), (573, 574, 601, 600), (574, 575, 602, 601), (577, 578, 604, 603), (578, 579, 605, 604), (581, 582, 607, 606), (590, 591, 609, 608), (591, 592, 610, 609), (594, 595, 613, 611), (595, 596, 614, 613), (597, 598, 616, 615), (600, 601, 618, 617), (601, 602, 619, 618), (603, 604, 622, 621), (604, 605, 623, 622), (606, 607, 626, 625), (608, 609, 630, 628), (609, 610, 631, 630), (612, 611, 633, 632), (611, 613, 634, 633), (613, 614, 635, 634), (615, 616, 637, 636), (617, 618, 640, 639), (618, 619, 641, 640), (619, 620, 642, 641), (620, 621, 643, 642), (621, 622, 644, 643), (622, 623, 645, 644), (623, 624, 646, 645), (624, 625, 647, 646), (625, 626, 648, 647), (626, 627, 649, 648), (629, 628, 652, 651), (628, 630, 653, 652), (630, 631, 654, 653), (632, 633, 656, 655), (634, 635, 658, 657), (636, 637, 660, 659), (637, 638, 661, 660), (638, 639, 662, 661), (639, 640, 663, 662), (640, 641, 664, 663), (641, 642, 665, 664), (642, 643, 666, 665), (643, 644, 667, 666), (644, 645, 668, 667), (645, 646, 669, 668), (646, 647, 670, 669), (647, 648, 671, 670), (648, 649, 672, 671), (649, 650, 673, 672), (652, 653, 675, 674), (653, 654, 676, 675), (655, 656, 678, 677), (657, 658, 680, 679), (659, 660, 682, 681), (662, 663, 684, 683), (663, 664, 685, 684), (665, 666, 687, 686), (669, 670, 689, 688), (674, 675, 692, 690), (675, 676, 693, 692), (677, 678, 695, 694), (679, 680, 697, 696), (681, 682, 699, 698), (683, 684, 702, 701), (684, 685, 703, 702), (691, 690, 705, 704), (690, 692, 706, 705), (692, 693, 707, 706), (694, 695, 709, 708), (696, 697, 711, 710), (698, 699, 713, 712), (699, 700, 714, 713), (700, 701, 715, 714), (701, 702, 716, 715), (702, 703, 717, 716), (705, 706, 719, 718), (706, 707, 720, 719), (708, 709, 722, 721), (709, 710, 723, 722), (710, 711, 724, 723), (711, 712, 725, 724), (712, 713, 726, 725), (713, 714, 727, 726), (714, 715, 728, 727), (715, 716, 729, 728), (716, 717, 730, 729), (718, 719, 736, 735), (719, 720, 737, 736), (720, 721, 738, 737), (721, 722, 739, 738), (722, 723, 740, 739), (723, 724, 741, 740), (728, 729, 743, 742), (729, 730, 744, 743), (732, 731, 747, 745), (731, 733, 748, 747), (733, 734, 749, 748), (734, 735, 750, 749), (735, 736, 751, 750), (736, 737, 752, 751), (737, 738, 753, 752), (738, 739, 754, 753), (739, 740, 755, 754), (740, 741, 756, 755), (742, 743, 760, 759), (743, 744, 761, 760), (746, 745, 763, 762), (745, 747, 764, 763), (747, 748, 765, 764), (748, 749, 766, 765), (749, 750, 767, 766), (750, 751, 768, 767), (751, 752, 769, 768), (752, 753, 770, 769), (753, 754, 771, 770), (754, 755, 772, 771), (755, 756, 773, 772), (756, 757, 774, 773), (757, 758, 775, 774), (759, 760, 778, 777), (760, 761, 779, 778), (763, 764, 781, 780), (764, 765, 782, 781), (765, 766, 783, 782), (766, 767, 784, 783), (767, 768, 785, 784), (768, 769, 786, 785), (769, 770, 787, 786), (770, 771, 788, 787), (771, 772, 789, 788), (772, 773, 790, 789), (773, 774, 791, 790), (774, 775, 792, 791), (775, 776, 793, 792), (776, 777, 794, 793), (777, 778, 795, 794), (778, 779, 796, 795), (9, 10, 339, 340), (92, 91, 468, 469), (313, 312, 783, 784), (215, 214, 633, 634), (1, 2, 331, 329), (71, 72, 428, 427), (298, 299, 757, 756), (107, 127, 510, 487)])
me_grid.use_remesh_preserve_volume = False
me_grid.use_remesh_preserve_attributes = False
me_grid.use_mirror_vertex_groups = False
me_grid.update()

# ---- objects
ob_grid = bpy.data.objects.new('Grid', me_grid)

# ---- transforms, parenting, visibility, modifiers, constraints
ob_grid.location = (0.0, 0.0, 0.0)
ob_grid.lineart.crease_threshold = 0.0

# ---- collection membership
col_collection_1.objects.link(ob_grid)

# ---- scene / render settings (as saved in the file)
scene.frame_start = 1; scene.frame_end = 250; scene.frame_set(1)
scene.render.engine = 'BLENDER_EEVEE_NEXT'
scene.render.resolution_percentage = 50
scene.render.dither_intensity = 0.0
scene.cycles.use_denoising = False
scene.cycles.samples = 10
scene.cycles.sampling_pattern = 'TABULATED_SOBOL'
scene.cycles.light_sampling_threshold = 0.0
scene.cycles.use_adaptive_sampling = False
scene.cycles.use_light_tree = False
scene.cycles.blur_glossy = 0.0
scene.cycles.pixel_filter_type = 'GAUSSIAN'
scene.cycles.sample_clamp_indirect = 0.0
scene.view_settings.view_transform = 'Standard'
bpy.context.view_layer.update()

# ---- added for rendering (the .blend has no active camera and no usable light): camera, sun
cam_auto = bpy.data.cameras.new('AutoCamera')
cam_auto.lens = 50.0
cam_auto.sensor_width = 36.0
cam_auto.clip_end = 1309.28
ob_auto_camera = bpy.data.objects.new('AutoCamera', cam_auto)
scene.collection.objects.link(ob_auto_camera)
ob_auto_camera.location = (74.603, -90.5581, 57.1824)
ob_auto_camera.rotation_euler = (1.09748, -7.21219e-08, 0.694738)
scene.camera = ob_auto_camera
light_auto_sun = bpy.data.lights.new('AutoSun', 'SUN')
light_auto_sun.energy = 3.0
light_auto_sun.angle = 0.0523599
ob_auto_sun = bpy.data.objects.new('AutoSun', light_auto_sun)
scene.collection.objects.link(ob_auto_sun)
ob_auto_sun.rotation_euler = (0.872665, 0.174533, 0.523599)
bpy.context.view_layer.update()
